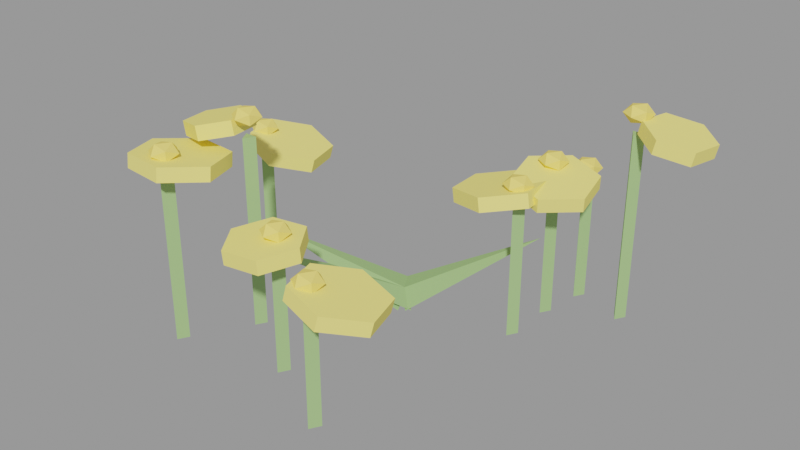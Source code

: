 # Source: flor_amarela_1.blend  (saved by Blender 3.6.14; exported with 4.5.12 LTS)
import bpy
from mathutils import Matrix  # noqa: F401  (used for matrix-valued properties, if any)

bpy.ops.wm.read_factory_settings(use_empty=True)
scene = bpy.context.scene
scene.name = 'Scene'

# ---- materials (node trees are filled in below, after node groups)
mat_slot_stem = bpy.data.materials.new('slot_stem')
mat_slot_stem.use_transparent_shadow = False
mat_slot_stem.diffuse_color = (0.35, 0.55, 0.22, 1.0)
mat_slot_petalyellow = bpy.data.materials.new('slot_petalyellow')
mat_slot_petalyellow.use_transparent_shadow = False
mat_slot_petalyellow.diffuse_color = (0.99, 0.84, 0.22, 1.0)
mat_slot_flowercenter = bpy.data.materials.new('slot_flowercenter')
mat_slot_flowercenter.use_transparent_shadow = False
mat_slot_flowercenter.diffuse_color = (0.98, 0.76, 0.18, 1.0)

# ---- material node trees

# ---- meshes
me_haste_0 = bpy.data.meshes.new('Haste 0')
me_haste_0.from_pydata([(0.0, -0.00825, -0.1311), (0.0, -0.00825, 0.1311), (0.009526, 0.00825, -0.1311), (0.009526, 0.00825, 0.1311), (-0.009526, 0.00825, -0.1311), (-0.009526, 0.00825, 0.1311)], [], [(0, 2, 3, 1), (2, 4, 5, 3), (3, 5, 1), (4, 0, 1, 5), (0, 4, 2)])
me_haste_0.materials.append(mat_slot_stem)
me_haste_0.update()
me_p_talas_0 = bpy.data.meshes.new('Pétalas 0')
me_p_talas_0.from_pydata([(-0.04194, -0.05742, -0.00468), (-0.04196, -0.05498, 0.01718), (0.028, -0.06542, -0.003732), (0.02799, -0.06298, 0.01813), (0.06995, -0.009223, -0.009985), (0.06994, -0.006779, 0.01188), (0.04196, 0.05498, -0.01718), (0.04194, 0.05742, 0.00468), (-0.02799, 0.06298, -0.01813), (-0.028, 0.06542, 0.003732), (-0.06994, 0.006779, -0.01188), (-0.06995, 0.009223, 0.009985)], [], [(0, 2, 3, 1), (2, 4, 5, 3), (4, 6, 7, 5), (6, 8, 9, 7), (3, 5, 7, 9, 11, 1), (8, 10, 11, 9), (10, 0, 1, 11), (0, 10, 8, 6, 4, 2)])
me_p_talas_0.materials.append(mat_slot_petalyellow)
me_p_talas_0.update()
me_miolo_0 = bpy.data.meshes.new('Miolo 0')
me_miolo_0.from_pydata([(0.0, -0.0225, 0.0), (0.01628, -0.01006, -0.007886), (-0.006219, -0.01006, -0.01276), (-0.02012, -0.01006, 0.0), (-0.006219, -0.01006, 0.01276), (0.01628, -0.01006, 0.007886), (0.006219, 0.01006, -0.01276), (-0.01628, 0.01006, -0.007886), (-0.01628, 0.01006, 0.007886), (0.006219, 0.01006, 0.01276), (0.02012, 0.01006, 0.0), (0.0, 0.0225, 0.0)], [], [(0, 2, 1), (1, 5, 0), (0, 3, 2), (0, 4, 3), (0, 5, 4), (1, 10, 5), (2, 6, 1), (3, 7, 2), (4, 8, 3), (5, 9, 4), (1, 6, 10), (2, 7, 6), (3, 8, 7), (4, 9, 8), (5, 10, 9), (6, 11, 10), (7, 11, 6), (8, 11, 7), (9, 11, 8), (10, 11, 9)])
me_miolo_0.materials.append(mat_slot_flowercenter)
me_miolo_0.update()
me_haste_1 = bpy.data.meshes.new('Haste 1')
me_haste_1.from_pydata([(0.0, -0.00825, -0.1495), (0.0, -0.00825, 0.1495), (0.009526, 0.00825, -0.1495), (0.009526, 0.00825, 0.1495), (-0.009526, 0.00825, -0.1495), (-0.009526, 0.00825, 0.1495)], [], [(0, 2, 3, 1), (2, 4, 5, 3), (3, 5, 1), (4, 0, 1, 5), (0, 4, 2)])
me_haste_1.materials.append(mat_slot_stem)
me_haste_1.update()
me_p_talas_1 = bpy.data.meshes.new('Pétalas 1')
me_p_talas_1.from_pydata([(-0.03581, -0.03222, -0.01867), (-0.04027, -0.03224, 0.002869), (0.01055, -0.04976, -0.009091), (0.006085, -0.04977, 0.01245), (0.04859, -0.01753, -0.001188), (0.04413, -0.01754, 0.02035), (0.04027, 0.03224, -0.002869), (0.03581, 0.03222, 0.01867), (-0.006085, 0.04977, -0.01245), (-0.01055, 0.04976, 0.009091), (-0.04413, 0.01754, -0.02035), (-0.04859, 0.01753, 0.001188)], [], [(0, 2, 3, 1), (2, 4, 5, 3), (4, 6, 7, 5), (6, 8, 9, 7), (3, 5, 7, 9, 11, 1), (8, 10, 11, 9), (10, 0, 1, 11), (0, 10, 8, 6, 4, 2)])
me_p_talas_1.materials.append(mat_slot_petalyellow)
me_p_talas_1.update()
me_miolo_1 = bpy.data.meshes.new('Miolo 1')
me_miolo_1.from_pydata([(0.0, -0.0225, 0.0), (0.01628, -0.01006, -0.007886), (-0.006219, -0.01006, -0.01276), (-0.02012, -0.01006, 0.0), (-0.006219, -0.01006, 0.01276), (0.01628, -0.01006, 0.007886), (0.006219, 0.01006, -0.01276), (-0.01628, 0.01006, -0.007886), (-0.01628, 0.01006, 0.007886), (0.006219, 0.01006, 0.01276), (0.02012, 0.01006, 0.0), (0.0, 0.0225, 0.0)], [], [(0, 2, 1), (1, 5, 0), (0, 3, 2), (0, 4, 3), (0, 5, 4), (1, 10, 5), (2, 6, 1), (3, 7, 2), (4, 8, 3), (5, 9, 4), (1, 6, 10), (2, 7, 6), (3, 8, 7), (4, 9, 8), (5, 10, 9), (6, 11, 10), (7, 11, 6), (8, 11, 7), (9, 11, 8), (10, 11, 9)])
me_miolo_1.materials.append(mat_slot_flowercenter)
me_miolo_1.update()
me_haste_2 = bpy.data.meshes.new('Haste 2')
me_haste_2.from_pydata([(0.0, -0.00825, -0.1045), (0.0, -0.00825, 0.1045), (0.009526, 0.00825, -0.1045), (0.009526, 0.00825, 0.1045), (-0.009526, 0.00825, -0.1045), (-0.009526, 0.00825, 0.1045)], [], [(0, 2, 3, 1), (2, 4, 5, 3), (3, 5, 1), (4, 0, 1, 5), (0, 4, 2)])
me_haste_2.materials.append(mat_slot_stem)
me_haste_2.update()
me_p_talas_2 = bpy.data.meshes.new('Pétalas 2')
me_p_talas_2.from_pydata([(-0.05113, -0.04255, -0.01831), (-0.05503, -0.04148, 0.003314), (0.01086, -0.06787, -0.005889), (0.006963, -0.06681, 0.01574), (0.06394, -0.02586, 0.00161), (0.06004, -0.0248, 0.02324), (0.05503, 0.04148, -0.003314), (0.05113, 0.04255, 0.01831), (-0.006963, 0.06681, -0.01574), (-0.01086, 0.06787, 0.005889), (-0.06004, 0.0248, -0.02324), (-0.06394, 0.02586, -0.00161)], [], [(0, 2, 3, 1), (2, 4, 5, 3), (4, 6, 7, 5), (6, 8, 9, 7), (3, 5, 7, 9, 11, 1), (8, 10, 11, 9), (10, 0, 1, 11), (0, 10, 8, 6, 4, 2)])
me_p_talas_2.materials.append(mat_slot_petalyellow)
me_p_talas_2.update()
me_miolo_2 = bpy.data.meshes.new('Miolo 2')
me_miolo_2.from_pydata([(0.0, -0.0225, 0.0), (0.01628, -0.01006, -0.007886), (-0.006219, -0.01006, -0.01276), (-0.02012, -0.01006, 0.0), (-0.006219, -0.01006, 0.01276), (0.01628, -0.01006, 0.007886), (0.006219, 0.01006, -0.01276), (-0.01628, 0.01006, -0.007886), (-0.01628, 0.01006, 0.007886), (0.006219, 0.01006, 0.01276), (0.02012, 0.01006, 0.0), (0.0, 0.0225, 0.0)], [], [(0, 2, 1), (1, 5, 0), (0, 3, 2), (0, 4, 3), (0, 5, 4), (1, 10, 5), (2, 6, 1), (3, 7, 2), (4, 8, 3), (5, 9, 4), (1, 6, 10), (2, 7, 6), (3, 8, 7), (4, 9, 8), (5, 10, 9), (6, 11, 10), (7, 11, 6), (8, 11, 7), (9, 11, 8), (10, 11, 9)])
me_miolo_2.materials.append(mat_slot_flowercenter)
me_miolo_2.update()
me_haste_3 = bpy.data.meshes.new('Haste 3')
me_haste_3.from_pydata([(0.0, -0.00825, -0.09324), (0.0, -0.00825, 0.09324), (0.009526, 0.00825, -0.09324), (0.009526, 0.00825, 0.09324), (-0.009526, 0.00825, -0.09324), (-0.009526, 0.00825, 0.09324)], [], [(0, 2, 3, 1), (2, 4, 5, 3), (3, 5, 1), (4, 0, 1, 5), (0, 4, 2)])
me_haste_3.materials.append(mat_slot_stem)
me_haste_3.update()
me_p_talas_3 = bpy.data.meshes.new('Pétalas 3')
me_p_talas_3.from_pydata([(-0.0245, -0.05296, -0.01569), (-0.0256, -0.05438, 0.006241), (0.03461, -0.04795, -0.0124), (0.03352, -0.04937, 0.009525), (0.05966, 0.005719, -0.00768), (0.05857, 0.004302, 0.01425), (0.0256, 0.05438, -0.006241), (0.0245, 0.05296, 0.01569), (-0.03352, 0.04937, -0.009525), (-0.03461, 0.04795, 0.0124), (-0.05857, -0.004302, -0.01425), (-0.05966, -0.005719, 0.00768)], [], [(0, 2, 3, 1), (2, 4, 5, 3), (4, 6, 7, 5), (6, 8, 9, 7), (3, 5, 7, 9, 11, 1), (8, 10, 11, 9), (10, 0, 1, 11), (0, 10, 8, 6, 4, 2)])
me_p_talas_3.materials.append(mat_slot_petalyellow)
me_p_talas_3.update()
me_miolo_3 = bpy.data.meshes.new('Miolo 3')
me_miolo_3.from_pydata([(0.0, -0.0225, 0.0), (0.01628, -0.01006, -0.007886), (-0.006219, -0.01006, -0.01276), (-0.02012, -0.01006, 0.0), (-0.006219, -0.01006, 0.01276), (0.01628, -0.01006, 0.007886), (0.006219, 0.01006, -0.01276), (-0.01628, 0.01006, -0.007886), (-0.01628, 0.01006, 0.007886), (0.006219, 0.01006, 0.01276), (0.02012, 0.01006, 0.0), (0.0, 0.0225, 0.0)], [], [(0, 2, 1), (1, 5, 0), (0, 3, 2), (0, 4, 3), (0, 5, 4), (1, 10, 5), (2, 6, 1), (3, 7, 2), (4, 8, 3), (5, 9, 4), (1, 6, 10), (2, 7, 6), (3, 8, 7), (4, 9, 8), (5, 10, 9), (6, 11, 10), (7, 11, 6), (8, 11, 7), (9, 11, 8), (10, 11, 9)])
me_miolo_3.materials.append(mat_slot_flowercenter)
me_miolo_3.update()
me_haste_4 = bpy.data.meshes.new('Haste 4')
me_haste_4.from_pydata([(0.0, -0.00825, -0.09601), (0.0, -0.00825, 0.09601), (0.009526, 0.00825, -0.09601), (0.009526, 0.00825, 0.09601), (-0.009526, 0.00825, -0.09601), (-0.009526, 0.00825, 0.09601)], [], [(0, 2, 3, 1), (2, 4, 5, 3), (3, 5, 1), (4, 0, 1, 5), (0, 4, 2)])
me_haste_4.materials.append(mat_slot_stem)
me_haste_4.update()
me_p_talas_4 = bpy.data.meshes.new('Pétalas 4')
me_p_talas_4.from_pydata([(-0.04614, -0.04825, 0.004228), (-0.04098, -0.0463, 0.02553), (0.01642, -0.06415, -0.00947), (0.02158, -0.0622, 0.01183), (0.05998, -0.01687, -0.02435), (0.06514, -0.01492, -0.003049), (0.04098, 0.0463, -0.02553), (0.04614, 0.04825, -0.004228), (-0.02158, 0.0622, -0.01183), (-0.01642, 0.06415, 0.00947), (-0.06514, 0.01492, 0.003049), (-0.05998, 0.01687, 0.02435)], [], [(0, 2, 3, 1), (2, 4, 5, 3), (4, 6, 7, 5), (6, 8, 9, 7), (3, 5, 7, 9, 11, 1), (8, 10, 11, 9), (10, 0, 1, 11), (0, 10, 8, 6, 4, 2)])
me_p_talas_4.materials.append(mat_slot_petalyellow)
me_p_talas_4.update()
me_miolo_4 = bpy.data.meshes.new('Miolo 4')
me_miolo_4.from_pydata([(0.0, -0.0225, 0.0), (0.01628, -0.01006, -0.007886), (-0.006219, -0.01006, -0.01276), (-0.02012, -0.01006, 0.0), (-0.006219, -0.01006, 0.01276), (0.01628, -0.01006, 0.007886), (0.006219, 0.01006, -0.01276), (-0.01628, 0.01006, -0.007886), (-0.01628, 0.01006, 0.007886), (0.006219, 0.01006, 0.01276), (0.02012, 0.01006, 0.0), (0.0, 0.0225, 0.0)], [], [(0, 2, 1), (1, 5, 0), (0, 3, 2), (0, 4, 3), (0, 5, 4), (1, 10, 5), (2, 6, 1), (3, 7, 2), (4, 8, 3), (5, 9, 4), (1, 6, 10), (2, 7, 6), (3, 8, 7), (4, 9, 8), (5, 10, 9), (6, 11, 10), (7, 11, 6), (8, 11, 7), (9, 11, 8), (10, 11, 9)])
me_miolo_4.materials.append(mat_slot_flowercenter)
me_miolo_4.update()
me_haste_5 = bpy.data.meshes.new('Haste 5')
me_haste_5.from_pydata([(0.0, -0.00825, -0.1089), (0.0, -0.00825, 0.1089), (0.009526, 0.00825, -0.1089), (0.009526, 0.00825, 0.1089), (-0.009526, 0.00825, -0.1089), (-0.009526, 0.00825, 0.1089)], [], [(0, 2, 3, 1), (2, 4, 5, 3), (3, 5, 1), (4, 0, 1, 5), (0, 4, 2)])
me_haste_5.materials.append(mat_slot_stem)
me_haste_5.update()
me_p_talas_5 = bpy.data.meshes.new('Pétalas 5')
me_p_talas_5.from_pydata([(-0.04903, -0.04055, -0.01128), (-0.04686, -0.04325, 0.01044), (0.01082, -0.06057, -0.01974), (0.01299, -0.06327, 0.001983), (0.05876, -0.01867, -0.01932), (0.06093, -0.02137, 0.002403), (0.04686, 0.04325, -0.01044), (0.04903, 0.04055, 0.01128), (-0.01299, 0.06327, -0.001983), (-0.01082, 0.06057, 0.01974), (-0.06093, 0.02137, -0.002403), (-0.05876, 0.01867, 0.01932)], [], [(0, 2, 3, 1), (2, 4, 5, 3), (4, 6, 7, 5), (6, 8, 9, 7), (3, 5, 7, 9, 11, 1), (8, 10, 11, 9), (10, 0, 1, 11), (0, 10, 8, 6, 4, 2)])
me_p_talas_5.materials.append(mat_slot_petalyellow)
me_p_talas_5.update()
me_miolo_5 = bpy.data.meshes.new('Miolo 5')
me_miolo_5.from_pydata([(0.0, -0.0225, 0.0), (0.01628, -0.01006, -0.007886), (-0.006219, -0.01006, -0.01276), (-0.02012, -0.01006, 0.0), (-0.006219, -0.01006, 0.01276), (0.01628, -0.01006, 0.007886), (0.006219, 0.01006, -0.01276), (-0.01628, 0.01006, -0.007886), (-0.01628, 0.01006, 0.007886), (0.006219, 0.01006, 0.01276), (0.02012, 0.01006, 0.0), (0.0, 0.0225, 0.0)], [], [(0, 2, 1), (1, 5, 0), (0, 3, 2), (0, 4, 3), (0, 5, 4), (1, 10, 5), (2, 6, 1), (3, 7, 2), (4, 8, 3), (5, 9, 4), (1, 6, 10), (2, 7, 6), (3, 8, 7), (4, 9, 8), (5, 10, 9), (6, 11, 10), (7, 11, 6), (8, 11, 7), (9, 11, 8), (10, 11, 9)])
me_miolo_5.materials.append(mat_slot_flowercenter)
me_miolo_5.update()
me_haste_6 = bpy.data.meshes.new('Haste 6')
me_haste_6.from_pydata([(0.0, -0.00825, -0.09206), (0.0, -0.00825, 0.09206), (0.009526, 0.00825, -0.09206), (0.009526, 0.00825, 0.09206), (-0.009526, 0.00825, -0.09206), (-0.009526, 0.00825, 0.09206)], [], [(0, 2, 3, 1), (2, 4, 5, 3), (3, 5, 1), (4, 0, 1, 5), (0, 4, 2)])
me_haste_6.materials.append(mat_slot_stem)
me_haste_6.update()
me_p_talas_6 = bpy.data.meshes.new('Pétalas 6')
me_p_talas_6.from_pydata([(-0.04551, -0.05101, 0.004262), (-0.04138, -0.04816, 0.02568), (0.01969, -0.06529, -0.006431), (0.02383, -0.06244, 0.01499), (0.06314, -0.0157, -0.0214), (0.06728, -0.01286, 1.732e-05), (0.04138, 0.04816, -0.02568), (0.04551, 0.05101, -0.004262), (-0.02383, 0.06244, -0.01499), (-0.01969, 0.06529, 0.006431), (-0.06728, 0.01286, -1.732e-05), (-0.06314, 0.0157, 0.0214)], [], [(0, 2, 3, 1), (2, 4, 5, 3), (4, 6, 7, 5), (6, 8, 9, 7), (3, 5, 7, 9, 11, 1), (8, 10, 11, 9), (10, 0, 1, 11), (0, 10, 8, 6, 4, 2)])
me_p_talas_6.materials.append(mat_slot_petalyellow)
me_p_talas_6.update()
me_miolo_6 = bpy.data.meshes.new('Miolo 6')
me_miolo_6.from_pydata([(0.0, -0.0225, 0.0), (0.01628, -0.01006, -0.007886), (-0.006219, -0.01006, -0.01276), (-0.02012, -0.01006, 0.0), (-0.006219, -0.01006, 0.01276), (0.01628, -0.01006, 0.007886), (0.006219, 0.01006, -0.01276), (-0.01628, 0.01006, -0.007886), (-0.01628, 0.01006, 0.007886), (0.006219, 0.01006, 0.01276), (0.02012, 0.01006, 0.0), (0.0, 0.0225, 0.0)], [], [(0, 2, 1), (1, 5, 0), (0, 3, 2), (0, 4, 3), (0, 5, 4), (1, 10, 5), (2, 6, 1), (3, 7, 2), (4, 8, 3), (5, 9, 4), (1, 6, 10), (2, 7, 6), (3, 8, 7), (4, 9, 8), (5, 10, 9), (6, 11, 10), (7, 11, 6), (8, 11, 7), (9, 11, 8), (10, 11, 9)])
me_miolo_6.materials.append(mat_slot_flowercenter)
me_miolo_6.update()
me_haste_7 = bpy.data.meshes.new('Haste 7')
me_haste_7.from_pydata([(0.0, -0.00825, -0.09329), (0.0, -0.00825, 0.09329), (0.009526, 0.00825, -0.09329), (0.009526, 0.00825, 0.09329), (-0.009526, 0.00825, -0.09329), (-0.009526, 0.00825, 0.09329)], [], [(0, 2, 3, 1), (2, 4, 5, 3), (3, 5, 1), (4, 0, 1, 5), (0, 4, 2)])
me_haste_7.materials.append(mat_slot_stem)
me_haste_7.update()
me_p_talas_7 = bpy.data.meshes.new('Pétalas 7')
me_p_talas_7.from_pydata([(-0.03764, -0.03335, -0.02354), (-0.04121, -0.03716, -0.002168), (0.01366, -0.0507, -0.01807), (0.01009, -0.0545, 0.003306), (0.05308, -0.01544, -0.005212), (0.04951, -0.01925, 0.01616), (0.04121, 0.03716, 0.002168), (0.03764, 0.03335, 0.02354), (-0.01009, 0.0545, -0.003306), (-0.01366, 0.0507, 0.01807), (-0.04951, 0.01925, -0.01616), (-0.05308, 0.01544, 0.005212)], [], [(0, 2, 3, 1), (2, 4, 5, 3), (4, 6, 7, 5), (6, 8, 9, 7), (3, 5, 7, 9, 11, 1), (8, 10, 11, 9), (10, 0, 1, 11), (0, 10, 8, 6, 4, 2)])
me_p_talas_7.materials.append(mat_slot_petalyellow)
me_p_talas_7.update()
me_miolo_7 = bpy.data.meshes.new('Miolo 7')
me_miolo_7.from_pydata([(0.0, -0.0225, 0.0), (0.01628, -0.01006, -0.007886), (-0.006219, -0.01006, -0.01276), (-0.02012, -0.01006, 0.0), (-0.006219, -0.01006, 0.01276), (0.01628, -0.01006, 0.007886), (0.006219, 0.01006, -0.01276), (-0.01628, 0.01006, -0.007886), (-0.01628, 0.01006, 0.007886), (0.006219, 0.01006, 0.01276), (0.02012, 0.01006, 0.0), (0.0, 0.0225, 0.0)], [], [(0, 2, 1), (1, 5, 0), (0, 3, 2), (0, 4, 3), (0, 5, 4), (1, 10, 5), (2, 6, 1), (3, 7, 2), (4, 8, 3), (5, 9, 4), (1, 6, 10), (2, 7, 6), (3, 8, 7), (4, 9, 8), (5, 10, 9), (6, 11, 10), (7, 11, 6), (8, 11, 7), (9, 11, 8), (10, 11, 9)])
me_miolo_7.materials.append(mat_slot_flowercenter)
me_miolo_7.update()
me_haste_8 = bpy.data.meshes.new('Haste 8')
me_haste_8.from_pydata([(0.0, -0.00825, -0.1484), (0.0, -0.00825, 0.1484), (0.009526, 0.00825, -0.1484), (0.009526, 0.00825, 0.1484), (-0.009526, 0.00825, -0.1484), (-0.009526, 0.00825, 0.1484)], [], [(0, 2, 3, 1), (2, 4, 5, 3), (3, 5, 1), (4, 0, 1, 5), (0, 4, 2)])
me_haste_8.materials.append(mat_slot_stem)
me_haste_8.update()
me_p_talas_8 = bpy.data.meshes.new('Pétalas 8')
me_p_talas_8.from_pydata([(-0.01074, -0.05342, -0.007648), (-0.0061, -0.0529, 0.01385), (0.03853, -0.03453, -0.01873), (0.04317, -0.03401, 0.002767), (0.04695, 0.01863, -0.02183), (0.05159, 0.01915, -0.0003348), (0.0061, 0.0529, -0.01385), (0.01074, 0.05342, 0.007648), (-0.04317, 0.03401, -0.002767), (-0.03853, 0.03453, 0.01873), (-0.05159, -0.01915, 0.0003348), (-0.04695, -0.01863, 0.02183)], [], [(0, 2, 3, 1), (2, 4, 5, 3), (4, 6, 7, 5), (6, 8, 9, 7), (3, 5, 7, 9, 11, 1), (8, 10, 11, 9), (10, 0, 1, 11), (0, 10, 8, 6, 4, 2)])
me_p_talas_8.materials.append(mat_slot_petalyellow)
me_p_talas_8.update()
me_miolo_8 = bpy.data.meshes.new('Miolo 8')
me_miolo_8.from_pydata([(0.0, -0.0225, 0.0), (0.01628, -0.01006, -0.007886), (-0.006219, -0.01006, -0.01276), (-0.02012, -0.01006, 0.0), (-0.006219, -0.01006, 0.01276), (0.01628, -0.01006, 0.007886), (0.006219, 0.01006, -0.01276), (-0.01628, 0.01006, -0.007886), (-0.01628, 0.01006, 0.007886), (0.006219, 0.01006, 0.01276), (0.02012, 0.01006, 0.0), (0.0, 0.0225, 0.0)], [], [(0, 2, 1), (1, 5, 0), (0, 3, 2), (0, 4, 3), (0, 5, 4), (1, 10, 5), (2, 6, 1), (3, 7, 2), (4, 8, 3), (5, 9, 4), (1, 6, 10), (2, 7, 6), (3, 8, 7), (4, 9, 8), (5, 10, 9), (6, 11, 10), (7, 11, 6), (8, 11, 7), (9, 11, 8), (10, 11, 9)])
me_miolo_8.materials.append(mat_slot_flowercenter)
me_miolo_8.update()
me_folha_0 = bpy.data.meshes.new('Folha 0')
me_folha_0.from_pydata([(-0.06278, -0.04849, -0.03289), (-0.02709, -0.08376, -0.04196), (-0.05635, -0.043, -0.05102), (-0.09204, -0.007728, -0.04196), (0.09204, 0.08376, 0.05102)], [], [(0, 1, 4), (1, 2, 4), (0, 3, 2, 1), (2, 3, 4), (3, 0, 4)])
me_folha_0.materials.append(mat_slot_stem)
me_folha_0.update()
me_folha_1 = bpy.data.meshes.new('Folha 1')
me_folha_1.from_pydata([(0.04652, 0.06454, -0.03289), (0.005162, 0.09296, -0.04196), (0.04116, 0.05801, -0.05102), (0.08252, 0.02959, -0.04196), (-0.08252, -0.09296, 0.05102)], [], [(0, 1, 4), (1, 2, 4), (0, 3, 2, 1), (2, 3, 4), (3, 0, 4)])
me_folha_1.materials.append(mat_slot_stem)
me_folha_1.update()
me_folha_2 = bpy.data.meshes.new('Folha 2')
me_folha_2.from_pydata([(0.07979, 0.02705, -0.03289), (0.05245, 0.06912, -0.04196), (0.07234, 0.02306, -0.05102), (0.09968, -0.01902, -0.04196), (-0.09968, -0.06912, 0.05102)], [], [(0, 1, 4), (1, 2, 4), (0, 3, 2, 1), (2, 3, 4), (3, 0, 4)])
me_folha_2.materials.append(mat_slot_stem)
me_folha_2.update()

# ---- objects
ob_flor_amarela_1 = bpy.data.objects.new('flor_amarela_1', None)
ob_flor_amarela_1_haste_0_stem = bpy.data.objects.new('flor_amarela_1~Haste 0@stem', me_haste_0)
ob_flor_amarela_1_p_talas_0_petalyellow = bpy.data.objects.new('flor_amarela_1~Pétalas 0@petalyellow', me_p_talas_0)
ob_flor_amarela_1_miolo_0_flowercenter = bpy.data.objects.new('flor_amarela_1~Miolo 0@flowercenter', me_miolo_0)
ob_flor_amarela_1_haste_1_stem = bpy.data.objects.new('flor_amarela_1~Haste 1@stem', me_haste_1)
ob_flor_amarela_1_p_talas_1_petalyellow = bpy.data.objects.new('flor_amarela_1~Pétalas 1@petalyellow', me_p_talas_1)
ob_flor_amarela_1_miolo_1_flowercenter = bpy.data.objects.new('flor_amarela_1~Miolo 1@flowercenter', me_miolo_1)
ob_flor_amarela_1_haste_2_stem = bpy.data.objects.new('flor_amarela_1~Haste 2@stem', me_haste_2)
ob_flor_amarela_1_p_talas_2_petalyellow = bpy.data.objects.new('flor_amarela_1~Pétalas 2@petalyellow', me_p_talas_2)
ob_flor_amarela_1_miolo_2_flowercenter = bpy.data.objects.new('flor_amarela_1~Miolo 2@flowercenter', me_miolo_2)
ob_flor_amarela_1_haste_3_stem = bpy.data.objects.new('flor_amarela_1~Haste 3@stem', me_haste_3)
ob_flor_amarela_1_p_talas_3_petalyellow = bpy.data.objects.new('flor_amarela_1~Pétalas 3@petalyellow', me_p_talas_3)
ob_flor_amarela_1_miolo_3_flowercenter = bpy.data.objects.new('flor_amarela_1~Miolo 3@flowercenter', me_miolo_3)
ob_flor_amarela_1_haste_4_stem = bpy.data.objects.new('flor_amarela_1~Haste 4@stem', me_haste_4)
ob_flor_amarela_1_p_talas_4_petalyellow = bpy.data.objects.new('flor_amarela_1~Pétalas 4@petalyellow', me_p_talas_4)
ob_flor_amarela_1_miolo_4_flowercenter = bpy.data.objects.new('flor_amarela_1~Miolo 4@flowercenter', me_miolo_4)
ob_flor_amarela_1_haste_5_stem = bpy.data.objects.new('flor_amarela_1~Haste 5@stem', me_haste_5)
ob_flor_amarela_1_p_talas_5_petalyellow = bpy.data.objects.new('flor_amarela_1~Pétalas 5@petalyellow', me_p_talas_5)
ob_flor_amarela_1_miolo_5_flowercenter = bpy.data.objects.new('flor_amarela_1~Miolo 5@flowercenter', me_miolo_5)
ob_flor_amarela_1_haste_6_stem = bpy.data.objects.new('flor_amarela_1~Haste 6@stem', me_haste_6)
ob_flor_amarela_1_p_talas_6_petalyellow = bpy.data.objects.new('flor_amarela_1~Pétalas 6@petalyellow', me_p_talas_6)
ob_flor_amarela_1_miolo_6_flowercenter = bpy.data.objects.new('flor_amarela_1~Miolo 6@flowercenter', me_miolo_6)
ob_flor_amarela_1_haste_7_stem = bpy.data.objects.new('flor_amarela_1~Haste 7@stem', me_haste_7)
ob_flor_amarela_1_p_talas_7_petalyellow = bpy.data.objects.new('flor_amarela_1~Pétalas 7@petalyellow', me_p_talas_7)
ob_flor_amarela_1_miolo_7_flowercenter = bpy.data.objects.new('flor_amarela_1~Miolo 7@flowercenter', me_miolo_7)
ob_flor_amarela_1_haste_8_stem = bpy.data.objects.new('flor_amarela_1~Haste 8@stem', me_haste_8)
ob_flor_amarela_1_p_talas_8_petalyellow = bpy.data.objects.new('flor_amarela_1~Pétalas 8@petalyellow', me_p_talas_8)
ob_flor_amarela_1_miolo_8_flowercenter = bpy.data.objects.new('flor_amarela_1~Miolo 8@flowercenter', me_miolo_8)
ob_flor_amarela_1_folha_0_stem = bpy.data.objects.new('flor_amarela_1~Folha 0@stem', me_folha_0)
ob_flor_amarela_1_folha_1_stem = bpy.data.objects.new('flor_amarela_1~Folha 1@stem', me_folha_1)
ob_flor_amarela_1_folha_2_stem = bpy.data.objects.new('flor_amarela_1~Folha 2@stem', me_folha_2)

# ---- transforms, parenting, visibility, modifiers, constraints
ob_flor_amarela_1.location = (0.0, 0.0, 0.0)
ob_flor_amarela_1.empty_display_size = 0.08
ob_flor_amarela_1_haste_0_stem.location = (-0.2033, -0.2648, 0.1011)
ob_flor_amarela_1_p_talas_0_petalyellow.location = (-0.2035, -0.235, 0.2418)
ob_flor_amarela_1_miolo_0_flowercenter.location = (-0.2033, -0.262, 0.2623)
ob_flor_amarela_1_haste_1_stem.location = (-0.1449, -0.1647, 0.1195)
ob_flor_amarela_1_p_talas_1_petalyellow.location = (-0.2017, -0.1622, 0.2741)
ob_flor_amarela_1_miolo_1_flowercenter.location = (-0.1449, -0.162, 0.2989)
ob_flor_amarela_1_haste_2_stem.location = (0.1584, 0.05, 0.07448)
ob_flor_amarela_1_p_talas_2_petalyellow.location = (0.1247, 0.06195, 0.1867)
ob_flor_amarela_1_miolo_2_flowercenter.location = (0.1584, 0.05275, 0.209)
ob_flor_amarela_1_haste_3_stem.location = (-0.0305, -0.2311, 0.06324)
ob_flor_amarela_1_p_talas_3_petalyellow.location = (-0.03886, -0.2391, 0.1669)
ob_flor_amarela_1_miolo_3_flowercenter.location = (-0.0305, -0.2283, 0.1865)
ob_flor_amarela_1_haste_4_stem.location = (-0.291, 0.002481, 0.06601)
ob_flor_amarela_1_p_talas_4_petalyellow.location = (-0.2504, 0.02056, 0.1675)
ob_flor_amarela_1_miolo_4_flowercenter.location = (-0.291, 0.005231, 0.192)
ob_flor_amarela_1_haste_5_stem.location = (0.1609, 0.1342, 0.07892)
ob_flor_amarela_1_p_talas_5_petalyellow.location = (0.1805, 0.1125, 0.1964)
ob_flor_amarela_1_miolo_5_flowercenter.location = (0.1609, 0.1369, 0.2178)
ob_flor_amarela_1_haste_6_stem.location = (0.09013, -0.2953, 0.06206)
ob_flor_amarela_1_p_talas_6_petalyellow.location = (0.1212, -0.2712, 0.1608)
ob_flor_amarela_1_miolo_6_flowercenter.location = (0.09013, -0.2926, 0.1841)
ob_flor_amarela_1_haste_7_stem.location = (0.1746, 0.2079, 0.06329)
ob_flor_amarela_1_p_talas_7_petalyellow.location = (0.1474, 0.1817, 0.1628)
ob_flor_amarela_1_miolo_7_flowercenter.location = (0.1746, 0.2106, 0.1866)
ob_flor_amarela_1_haste_8_stem.location = (0.2573, 0.1898, 0.1184)
ob_flor_amarela_1_p_talas_8_petalyellow.location = (0.3158, 0.1991, 0.2715)
ob_flor_amarela_1_miolo_8_flowercenter.location = (0.2573, 0.1926, 0.2968)
ob_flor_amarela_1_folha_0_stem.location = (0.05956, 0.04575, 0.04196)
ob_flor_amarela_1_folha_1_stem.location = (-0.04384, -0.06128, 0.04196)
ob_flor_amarela_1_folha_2_stem.location = (-0.07606, -0.02505, 0.04196)

# ---- collection membership
scene.collection.objects.link(ob_flor_amarela_1)
scene.collection.objects.link(ob_flor_amarela_1_haste_0_stem)
scene.collection.objects.link(ob_flor_amarela_1_p_talas_0_petalyellow)
scene.collection.objects.link(ob_flor_amarela_1_miolo_0_flowercenter)
scene.collection.objects.link(ob_flor_amarela_1_haste_1_stem)
scene.collection.objects.link(ob_flor_amarela_1_p_talas_1_petalyellow)
scene.collection.objects.link(ob_flor_amarela_1_miolo_1_flowercenter)
scene.collection.objects.link(ob_flor_amarela_1_haste_2_stem)
scene.collection.objects.link(ob_flor_amarela_1_p_talas_2_petalyellow)
scene.collection.objects.link(ob_flor_amarela_1_miolo_2_flowercenter)
scene.collection.objects.link(ob_flor_amarela_1_haste_3_stem)
scene.collection.objects.link(ob_flor_amarela_1_p_talas_3_petalyellow)
scene.collection.objects.link(ob_flor_amarela_1_miolo_3_flowercenter)
scene.collection.objects.link(ob_flor_amarela_1_haste_4_stem)
scene.collection.objects.link(ob_flor_amarela_1_p_talas_4_petalyellow)
scene.collection.objects.link(ob_flor_amarela_1_miolo_4_flowercenter)
scene.collection.objects.link(ob_flor_amarela_1_haste_5_stem)
scene.collection.objects.link(ob_flor_amarela_1_p_talas_5_petalyellow)
scene.collection.objects.link(ob_flor_amarela_1_miolo_5_flowercenter)
scene.collection.objects.link(ob_flor_amarela_1_haste_6_stem)
scene.collection.objects.link(ob_flor_amarela_1_p_talas_6_petalyellow)
scene.collection.objects.link(ob_flor_amarela_1_miolo_6_flowercenter)
scene.collection.objects.link(ob_flor_amarela_1_haste_7_stem)
scene.collection.objects.link(ob_flor_amarela_1_p_talas_7_petalyellow)
scene.collection.objects.link(ob_flor_amarela_1_miolo_7_flowercenter)
scene.collection.objects.link(ob_flor_amarela_1_haste_8_stem)
scene.collection.objects.link(ob_flor_amarela_1_p_talas_8_petalyellow)
scene.collection.objects.link(ob_flor_amarela_1_miolo_8_flowercenter)
scene.collection.objects.link(ob_flor_amarela_1_folha_0_stem)
scene.collection.objects.link(ob_flor_amarela_1_folha_1_stem)
scene.collection.objects.link(ob_flor_amarela_1_folha_2_stem)

# ---- scene / render settings (as saved in the file)
scene.frame_start = 1; scene.frame_end = 250; scene.frame_set(1)
scene.render.engine = 'BLENDER_EEVEE_NEXT'
scene.cycles.sampling_pattern = 'TABULATED_SOBOL'
scene.view_settings.view_transform = 'Filmic'
bpy.context.view_layer.update()

# ---- added for rendering (the .blend has no active camera and no usable light): camera, sun + grey world if the file has none
cam_auto = bpy.data.cameras.new('AutoCamera')
cam_auto.lens = 50.0
cam_auto.sensor_width = 36.0
cam_auto.clip_end = 1000.0
ob_auto_camera = bpy.data.objects.new('AutoCamera', cam_auto)
scene.collection.objects.link(ob_auto_camera)
ob_auto_camera.location = (0.918279, -1.1128, 0.854725)
ob_auto_camera.rotation_euler = (1.09748, -7.21219e-08, 0.694738)
scene.camera = ob_auto_camera
light_auto_sun = bpy.data.lights.new('AutoSun', 'SUN')
light_auto_sun.energy = 3.0
light_auto_sun.angle = 0.0523599
ob_auto_sun = bpy.data.objects.new('AutoSun', light_auto_sun)
scene.collection.objects.link(ob_auto_sun)
ob_auto_sun.rotation_euler = (0.872665, 0.174533, 0.523599)
if scene.world is None:
    world_auto = bpy.data.worlds.new('AutoWorld')
    world_auto.color = (0.3, 0.3, 0.3)
    scene.world = world_auto
bpy.context.view_layer.update()
